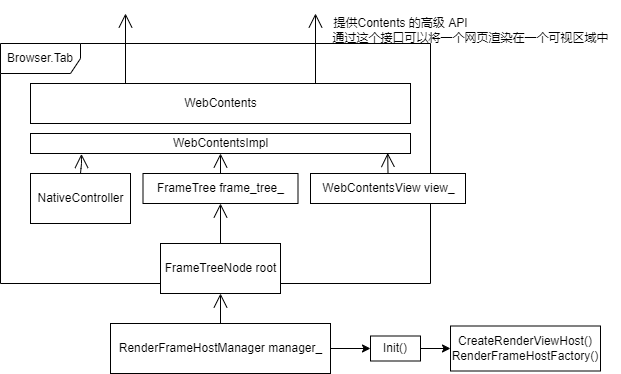

The diagram above was exported from draw.io. Its source (the exported page's mxGraphModel, read from the mxfile embedded in the PNG):
<mxGraphModel dx="680" dy="435" grid="1" gridSize="10" guides="1" tooltips="1" connect="1" arrows="1" fold="1" page="1" pageScale="1" pageWidth="827" pageHeight="1169" math="0" shadow="0">
  <root>
    <mxCell id="0" />
    <mxCell id="1" parent="0" />
    <mxCell id="3" value="Browser.Tab" style="shape=umlFrame;whiteSpace=wrap;html=1;width=80;height=30;" parent="1" vertex="1">
      <mxGeometry x="150" y="290" width="430" height="240" as="geometry" />
    </mxCell>
    <mxCell id="4" value="WebContents" style="html=1;" parent="1" vertex="1">
      <mxGeometry x="180" y="330" width="380" height="40" as="geometry" />
    </mxCell>
    <mxCell id="5" value="" style="endArrow=open;endFill=1;endSize=12;html=1;exitX=0.25;exitY=0;exitDx=0;exitDy=0;" parent="1" source="4" edge="1">
      <mxGeometry width="160" relative="1" as="geometry">
        <mxPoint x="270" y="260" as="sourcePoint" />
        <mxPoint x="275" y="260" as="targetPoint" />
      </mxGeometry>
    </mxCell>
    <mxCell id="6" value="" style="endArrow=open;endFill=1;endSize=12;html=1;exitX=0.75;exitY=0;exitDx=0;exitDy=0;" parent="1" source="4" edge="1">
      <mxGeometry width="160" relative="1" as="geometry">
        <mxPoint x="479.9999999999998" y="329.9999999999999" as="sourcePoint" />
        <mxPoint x="465" y="260" as="targetPoint" />
      </mxGeometry>
    </mxCell>
    <mxCell id="7" value="提供Contents 的高级 API" style="text;html=1;align=center;verticalAlign=middle;resizable=0;points=[];autosize=1;strokeColor=none;fillColor=none;" parent="1" vertex="1">
      <mxGeometry x="470" y="255" width="160" height="30" as="geometry" />
    </mxCell>
    <mxCell id="8" value="通过这个接口可以将一个网页渲染在一个可视区域中" style="text;html=1;align=center;verticalAlign=middle;resizable=0;points=[];autosize=1;strokeColor=none;fillColor=none;" parent="1" vertex="1">
      <mxGeometry x="470" y="270" width="300" height="30" as="geometry" />
    </mxCell>
    <mxCell id="9" value="WebContentsImpl" style="html=1;" parent="1" vertex="1">
      <mxGeometry x="180" y="380" width="380" height="20" as="geometry" />
    </mxCell>
    <mxCell id="10" value="FrameTreeNode root" style="html=1;" parent="1" vertex="1">
      <mxGeometry x="310" y="490" width="120" height="50" as="geometry" />
    </mxCell>
    <mxCell id="11" value="NativeController" style="html=1;" parent="1" vertex="1">
      <mxGeometry x="180" y="420" width="100" height="50" as="geometry" />
    </mxCell>
    <mxCell id="12" value="" style="endArrow=open;endFill=1;endSize=12;html=1;exitX=0.5;exitY=0;exitDx=0;exitDy=0;entryX=0.134;entryY=1.021;entryDx=0;entryDy=0;entryPerimeter=0;" parent="1" source="11" target="9" edge="1">
      <mxGeometry width="160" relative="1" as="geometry">
        <mxPoint x="284.9999999999998" y="339.9999999999999" as="sourcePoint" />
        <mxPoint x="285" y="270" as="targetPoint" />
        <Array as="points">
          <mxPoint x="231" y="410" />
        </Array>
      </mxGeometry>
    </mxCell>
    <mxCell id="14" value="" style="endArrow=open;endFill=1;endSize=12;html=1;exitX=0.5;exitY=0;exitDx=0;exitDy=0;entryX=0.5;entryY=1;entryDx=0;entryDy=0;" parent="1" source="17" target="9" edge="1">
      <mxGeometry width="160" relative="1" as="geometry">
        <mxPoint x="284.9999999999998" y="339.9999999999999" as="sourcePoint" />
        <mxPoint x="320" y="400" as="targetPoint" />
      </mxGeometry>
    </mxCell>
    <mxCell id="23" value="" style="edgeStyle=none;html=1;" edge="1" parent="1" source="15" target="22">
      <mxGeometry relative="1" as="geometry" />
    </mxCell>
    <mxCell id="15" value="RenderFrameHostManager manager_" style="html=1;" vertex="1" parent="1">
      <mxGeometry x="260" y="570" width="220" height="50" as="geometry" />
    </mxCell>
    <mxCell id="16" value="" style="endArrow=open;endFill=1;endSize=12;html=1;exitX=0.5;exitY=0;exitDx=0;exitDy=0;entryX=0.5;entryY=1;entryDx=0;entryDy=0;" edge="1" parent="1" source="15" target="10">
      <mxGeometry width="160" relative="1" as="geometry">
        <mxPoint x="355" y="430" as="sourcePoint" />
        <mxPoint x="355.29999999999995" y="410.30000000000007" as="targetPoint" />
      </mxGeometry>
    </mxCell>
    <mxCell id="17" value="FrameTree&amp;nbsp;frame_tree_" style="html=1;" vertex="1" parent="1">
      <mxGeometry x="292.5" y="420" width="155" height="30" as="geometry" />
    </mxCell>
    <mxCell id="18" value="" style="endArrow=open;endFill=1;endSize=12;html=1;exitX=0.5;exitY=0;exitDx=0;exitDy=0;entryX=0.5;entryY=1;entryDx=0;entryDy=0;" edge="1" parent="1" source="10" target="17">
      <mxGeometry width="160" relative="1" as="geometry">
        <mxPoint x="355" y="430" as="sourcePoint" />
        <mxPoint x="355.29999999999995" y="410.30000000000007" as="targetPoint" />
      </mxGeometry>
    </mxCell>
    <mxCell id="25" value="" style="edgeStyle=none;html=1;" edge="1" parent="1" source="22" target="24">
      <mxGeometry relative="1" as="geometry" />
    </mxCell>
    <mxCell id="22" value="Init()" style="whiteSpace=wrap;html=1;" vertex="1" parent="1">
      <mxGeometry x="520" y="582.5" width="50" height="25" as="geometry" />
    </mxCell>
    <mxCell id="24" value="CreateRenderViewHost()&lt;br&gt;RenderFrameHostFactory()" style="whiteSpace=wrap;html=1;" vertex="1" parent="1">
      <mxGeometry x="600" y="572.5" width="150" height="45" as="geometry" />
    </mxCell>
    <mxCell id="26" value="WebContentsView view_" style="html=1;" vertex="1" parent="1">
      <mxGeometry x="460" y="420" width="155" height="30" as="geometry" />
    </mxCell>
    <mxCell id="27" value="" style="endArrow=open;endFill=1;endSize=12;html=1;exitX=0.5;exitY=0;exitDx=0;exitDy=0;entryX=0.94;entryY=0.972;entryDx=0;entryDy=0;entryPerimeter=0;" edge="1" parent="1" source="26" target="9">
      <mxGeometry width="160" relative="1" as="geometry">
        <mxPoint x="380" y="430" as="sourcePoint" />
        <mxPoint x="380" y="410" as="targetPoint" />
      </mxGeometry>
    </mxCell>
  </root>
</mxGraphModel>